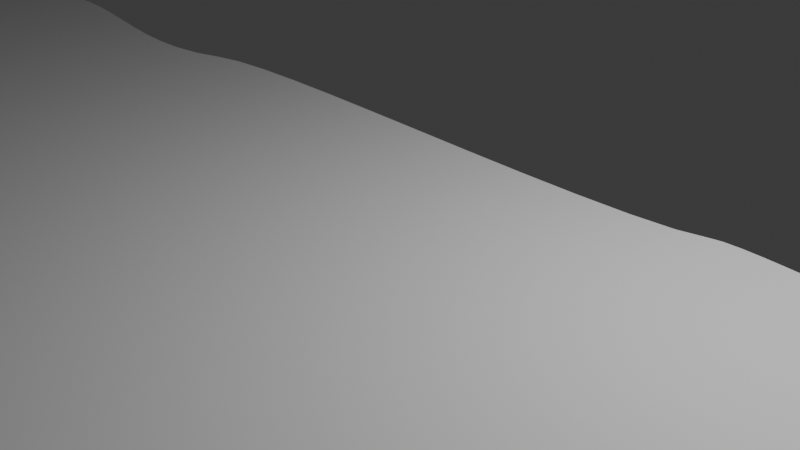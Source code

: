 # Source: ground.blend  (saved by Blender 4.5.88; exported with 4.5.12 LTS)
import bpy
from mathutils import Matrix  # noqa: F401  (used for matrix-valued properties, if any)

bpy.ops.wm.read_factory_settings(use_empty=True)
scene = bpy.context.scene
scene.name = 'Scene'

# ---- collections
col_collection = bpy.data.collections.new('Collection'); scene.collection.children.link(col_collection)

# ---- world
world_world = bpy.data.worlds.new('World'); scene.world = world_world
world_world.use_nodes = True; world_world.node_tree.nodes.clear()
_N = world_world.node_tree.nodes; _L = world_world.node_tree.links
n0 = _N.new('ShaderNodeOutputWorld'); n0.name = 'World Output'; n0.location = (200, 100)
n1 = _N.new('ShaderNodeBackground'); n1.name = 'Background'; n1.location = (-200, 100)
n1.inputs[0].default_value = (0.05088, 0.05088, 0.05088, 1.0)
_L.new(n1.outputs[0], n0.inputs[0])
n0.is_active_output = True
world_world.color = (0.05088, 0.05088, 0.05088)
world_world.sun_shadow_jitter_overblur = 0.0

# ---- cameras
cam_camera = bpy.data.cameras.new('Camera')
cam_camera.clip_end = 100.0
cam_camera.ortho_scale = 7.314

# ---- lights
light_light = bpy.data.lights.new('Light', 'POINT')
light_light.energy = 1000.0
light_light.shadow_soft_size = 0.1

# ---- meshes
me_mesh = bpy.data.meshes.new('Mesh')
me_mesh.from_pydata([(-10.65, 1.6, -0.05), (-10.24, 1.727, -0.05), (-9.824, 1.787, -0.05), (-9.394, 1.794, -0.05), (-8.956, 1.761, -0.05), (-8.512, 1.701, -0.05), (-8.066, 1.628, -0.05), (-7.619, 1.555, -0.05), (-7.175, 1.495, -0.05), (-6.737, 1.462, -0.05), (-6.307, 1.469, -0.05), (-5.887, 1.529, -0.05), (-5.482, 1.656, -0.05), (-5.138, 1.737, -0.05), (-4.621, 1.782, -0.05), (-3.965, 1.797, -0.05), (-3.206, 1.791, -0.05), (-2.378, 1.769, -0.05), (-1.514, 1.741, -0.05), (-0.6514, 1.712, -0.05), (0.1771, 1.691, -0.05), (0.9364, 1.685, -0.05), (1.592, 1.7, -0.05), (2.109, 1.744, -0.05), (2.453, 1.826, -0.05), (2.583, 1.852, -0.05), (2.781, 1.857, -0.05), (3.033, 1.846, -0.05), (3.325, 1.823, -0.05), (3.645, 1.791, -0.05), (3.978, 1.755, -0.05), (4.311, 1.719, -0.05), (4.63, 1.687, -0.05), (4.923, 1.664, -0.05), (5.175, 1.653, -0.05), (5.372, 1.658, -0.05), (5.503, 1.684, -0.05), (5.815, 1.793, -0.05), (6.188, 1.889, -0.05), (6.609, 1.97, -0.05), (7.067, 2.035, -0.05), (7.55, 2.084, -0.05), (8.044, 2.115, -0.05), (8.538, 2.126, -0.05), (9.02, 2.117, -0.05), (9.478, 2.086, -0.05), (9.9, 2.033, -0.05), (10.27, 1.956, -0.05), (10.59, 1.854, -0.05), (10.84, 1.779, -0.05), (11.1, 1.754, -0.05), (11.37, 1.769, -0.05), (11.64, 1.814, -0.05), (11.92, 1.878, -0.05), (12.19, 1.953, -0.05), (12.47, 2.027, -0.05), (12.75, 2.092, -0.05), (13.02, 2.136, -0.05), (13.29, 2.151, -0.05), (13.55, 2.126, -0.05), (13.8, 2.052, -0.05), (14.03, 2.005, -0.05), (14.38, 1.996, -0.05), (14.82, 2.015, -0.05), (15.33, 2.058, -0.05), (15.89, 2.114, -0.05), (16.47, 2.179, -0.05), (17.05, 2.243, -0.05), (17.61, 2.3, -0.05), (18.12, 2.342, -0.05), (18.57, 2.362, -0.05), (18.91, 2.352, -0.05), (19.14, 2.306, -0.05), (19.19, 2.292, -0.05), (19.25, 2.285, -0.05), (19.32, 2.283, -0.05), (19.39, 2.285, -0.05), (19.47, 2.289, -0.05), (19.54, 2.292, -0.05), (19.62, 2.293, -0.05), (19.68, 2.289, -0.05), (19.74, 2.279, -0.05), (19.79, 2.261, -0.05), (19.83, 2.233, -0.05), (19.85, 2.193, -0.05), (19.93, 1.796, -0.05), (20.0, 1.397, -0.05), (20.05, 0.9959, -0.05), (20.09, 0.5923, -0.05), (20.12, 0.1871, -0.05), (20.14, -0.2194, -0.05), (20.15, -0.6268, -0.05), (20.16, -1.035, -0.05), (20.16, -1.443, -0.05), (20.16, -1.851, -0.05), (20.16, -2.258, -0.05), (20.16, -2.664, -0.05), (20.16, -2.77, -0.05), (20.18, -2.891, -0.05), (20.2, -3.024, -0.05), (20.22, -3.166, -0.05), (20.24, -3.312, -0.05), (20.26, -3.458, -0.05), (20.27, -3.601, -0.05), (20.28, -3.737, -0.05), (20.27, -3.862, -0.05), (20.24, -3.972, -0.05), (20.2, -4.064, -0.05), (20.13, -4.132, -0.05), (19.93, -4.239, -0.05), (19.64, -4.335, -0.05), (19.29, -4.421, -0.05), (18.88, -4.498, -0.05), (18.45, -4.568, -0.05), (17.99, -4.63, -0.05), (17.53, -4.687, -0.05), (17.08, -4.74, -0.05), (16.67, -4.788, -0.05), (16.29, -4.834, -0.05), (15.98, -4.879, -0.05), (15.75, -4.923, -0.05), (14.4, -5.149, -0.05), (12.52, -5.326, -0.05), (10.24, -5.46, -0.05), (7.642, -5.554, -0.05), (4.838, -5.613, -0.05), (1.929, -5.642, -0.05), (-0.9826, -5.643, -0.05), (-3.794, -5.623, -0.05), (-6.401, -5.584, -0.05), (-8.703, -5.532, -0.05), (-10.6, -5.47, -0.05), (-11.98, -5.403, -0.05), (-12.48, -5.367, -0.05), (-13.22, -5.308, -0.05), (-14.16, -5.232, -0.05), (-15.23, -5.142, -0.05), (-16.4, -5.045, -0.05), (-17.62, -4.945, -0.05), (-18.84, -4.847, -0.05), (-20.01, -4.755, -0.05), (-21.09, -4.675, -0.05), (-22.02, -4.612, -0.05), (-22.77, -4.571, -0.05), (-23.27, -4.556, -0.05), (-23.33, -4.219, -0.05), (-23.39, -3.799, -0.05), (-23.42, -3.313, -0.05), (-23.45, -2.777, -0.05), (-23.46, -2.209, -0.05), (-23.46, -1.626, -0.05), (-23.44, -1.043, -0.05), (-23.41, -0.4786, -0.05), (-23.36, 0.05092, -0.05), (-23.29, 0.5286, -0.05), (-23.21, 0.9375, -0.05), (-23.1, 1.261, -0.05), (-23.03, 1.401, -0.05), (-22.92, 1.527, -0.05), (-22.8, 1.639, -0.05), (-22.65, 1.734, -0.05), (-22.5, 1.813, -0.05), (-22.33, 1.872, -0.05), (-22.15, 1.912, -0.05), (-21.98, 1.931, -0.05), (-21.81, 1.927, -0.05), (-21.64, 1.9, -0.05), (-21.49, 1.847, -0.05), (-21.35, 1.769, -0.05), (-21.08, 1.623, -0.05), (-20.79, 1.55, -0.05), (-20.48, 1.535, -0.05), (-20.16, 1.567, -0.05), (-19.82, 1.631, -0.05), (-19.49, 1.715, -0.05), (-19.14, 1.803, -0.05), (-18.8, 1.883, -0.05), (-18.46, 1.942, -0.05), (-18.13, 1.966, -0.05), (-17.82, 1.941, -0.05), (-17.51, 1.854, -0.05), (-17.36, 1.819, -0.05), (-17.14, 1.797, -0.05), (-16.85, 1.788, -0.05), (-16.51, 1.786, -0.05), (-16.14, 1.79, -0.05), (-15.76, 1.797, -0.05), (-15.38, 1.804, -0.05), (-15.01, 1.809, -0.05), (-14.67, 1.807, -0.05), (-14.38, 1.797, -0.05), (-14.16, 1.776, -0.05), (-14.01, 1.741, -0.05), (-13.79, 1.66, -0.05), (-13.53, 1.589, -0.05), (-13.25, 1.527, -0.05), (-12.96, 1.477, -0.05), (-12.65, 1.44, -0.05), (-12.33, 1.415, -0.05), (-12.01, 1.405, -0.05), (-11.7, 1.409, -0.05), (-11.41, 1.43, -0.05), (-11.13, 1.468, -0.05), (-10.87, 1.525, -0.05), (-10.65, 1.6, 0.05), (-10.24, 1.727, 0.05), (-9.824, 1.787, 0.05), (-9.394, 1.794, 0.05), (-8.956, 1.761, 0.05), (-8.512, 1.701, 0.05), (-8.066, 1.628, 0.05), (-7.619, 1.555, 0.05), (-7.175, 1.495, 0.05), (-6.737, 1.462, 0.05), (-6.307, 1.469, 0.05), (-5.887, 1.529, 0.05), (-5.482, 1.656, 0.05), (-5.138, 1.737, 0.05), (-4.621, 1.782, 0.05), (-3.965, 1.797, 0.05), (-3.206, 1.791, 0.05), (-2.378, 1.769, 0.05), (-1.514, 1.741, 0.05), (-0.6514, 1.712, 0.05), (0.1771, 1.691, 0.05), (0.9364, 1.685, 0.05), (1.592, 1.7, 0.05), (2.109, 1.744, 0.05), (2.453, 1.826, 0.05), (2.583, 1.852, 0.05), (2.781, 1.857, 0.05), (3.033, 1.846, 0.05), (3.325, 1.823, 0.05), (3.645, 1.791, 0.05), (3.978, 1.755, 0.05), (4.311, 1.719, 0.05), (4.63, 1.687, 0.05), (4.923, 1.664, 0.05), (5.175, 1.653, 0.05), (5.372, 1.658, 0.05), (5.503, 1.684, 0.05), (5.815, 1.793, 0.05), (6.188, 1.889, 0.05), (6.609, 1.97, 0.05), (7.067, 2.035, 0.05), (7.55, 2.084, 0.05), (8.044, 2.115, 0.05), (8.538, 2.126, 0.05), (9.02, 2.117, 0.05), (9.478, 2.086, 0.05), (9.9, 2.033, 0.05), (10.27, 1.956, 0.05), (10.59, 1.854, 0.05), (10.84, 1.779, 0.05), (11.1, 1.754, 0.05), (11.37, 1.769, 0.05), (11.64, 1.814, 0.05), (11.92, 1.878, 0.05), (12.19, 1.953, 0.05), (12.47, 2.027, 0.05), (12.75, 2.092, 0.05), (13.02, 2.136, 0.05), (13.29, 2.151, 0.05), (13.55, 2.126, 0.05), (13.8, 2.052, 0.05), (14.03, 2.005, 0.05), (14.38, 1.996, 0.05), (14.82, 2.015, 0.05), (15.33, 2.058, 0.05), (15.89, 2.114, 0.05), (16.47, 2.179, 0.05), (17.05, 2.243, 0.05), (17.61, 2.3, 0.05), (18.12, 2.342, 0.05), (18.57, 2.362, 0.05), (18.91, 2.352, 0.05), (19.14, 2.306, 0.05), (19.19, 2.292, 0.05), (19.25, 2.285, 0.05), (19.32, 2.283, 0.05), (19.39, 2.285, 0.05), (19.47, 2.289, 0.05), (19.54, 2.292, 0.05), (19.62, 2.293, 0.05), (19.68, 2.289, 0.05), (19.74, 2.279, 0.05), (19.79, 2.261, 0.05), (19.83, 2.233, 0.05), (19.85, 2.193, 0.05), (19.93, 1.796, 0.05), (20.0, 1.397, 0.05), (20.05, 0.9959, 0.05), (20.09, 0.5923, 0.05), (20.12, 0.1871, 0.05), (20.14, -0.2194, 0.05), (20.15, -0.6268, 0.05), (20.16, -1.035, 0.05), (20.16, -1.443, 0.05), (20.16, -1.851, 0.05), (20.16, -2.258, 0.05), (20.16, -2.664, 0.05), (20.16, -2.77, 0.05), (20.18, -2.891, 0.05), (20.2, -3.024, 0.05), (20.22, -3.166, 0.05), (20.24, -3.312, 0.05), (20.26, -3.458, 0.05), (20.27, -3.601, 0.05), (20.28, -3.737, 0.05), (20.27, -3.862, 0.05), (20.24, -3.972, 0.05), (20.2, -4.064, 0.05), (20.13, -4.132, 0.05), (19.93, -4.239, 0.05), (19.64, -4.335, 0.05), (19.29, -4.421, 0.05), (18.88, -4.498, 0.05), (18.45, -4.568, 0.05), (17.99, -4.63, 0.05), (17.53, -4.687, 0.05), (17.08, -4.74, 0.05), (16.67, -4.788, 0.05), (16.29, -4.834, 0.05), (15.98, -4.879, 0.05), (15.75, -4.923, 0.05), (14.4, -5.149, 0.05), (12.52, -5.326, 0.05), (10.24, -5.46, 0.05), (7.642, -5.554, 0.05), (4.838, -5.613, 0.05), (1.929, -5.642, 0.05), (-0.9826, -5.643, 0.05), (-3.794, -5.623, 0.05), (-6.401, -5.584, 0.05), (-8.703, -5.532, 0.05), (-10.6, -5.47, 0.05), (-11.98, -5.403, 0.05), (-12.48, -5.367, 0.05), (-13.22, -5.308, 0.05), (-14.16, -5.232, 0.05), (-15.23, -5.142, 0.05), (-16.4, -5.045, 0.05), (-17.62, -4.945, 0.05), (-18.84, -4.847, 0.05), (-20.01, -4.755, 0.05), (-21.09, -4.675, 0.05), (-22.02, -4.612, 0.05), (-22.77, -4.571, 0.05), (-23.27, -4.556, 0.05), (-23.33, -4.219, 0.05), (-23.39, -3.799, 0.05), (-23.42, -3.313, 0.05), (-23.45, -2.777, 0.05), (-23.46, -2.209, 0.05), (-23.46, -1.626, 0.05), (-23.44, -1.043, 0.05), (-23.41, -0.4786, 0.05), (-23.36, 0.05092, 0.05), (-23.29, 0.5286, 0.05), (-23.21, 0.9375, 0.05), (-23.1, 1.261, 0.05), (-23.03, 1.401, 0.05), (-22.92, 1.527, 0.05), (-22.8, 1.639, 0.05), (-22.65, 1.734, 0.05), (-22.5, 1.813, 0.05), (-22.33, 1.872, 0.05), (-22.15, 1.912, 0.05), (-21.98, 1.931, 0.05), (-21.81, 1.927, 0.05), (-21.64, 1.9, 0.05), (-21.49, 1.847, 0.05), (-21.35, 1.769, 0.05), (-21.08, 1.623, 0.05), (-20.79, 1.55, 0.05), (-20.48, 1.535, 0.05), (-20.16, 1.567, 0.05), (-19.82, 1.631, 0.05), (-19.49, 1.715, 0.05), (-19.14, 1.803, 0.05), (-18.8, 1.883, 0.05), (-18.46, 1.942, 0.05), (-18.13, 1.966, 0.05), (-17.82, 1.941, 0.05), (-17.51, 1.854, 0.05), (-17.36, 1.819, 0.05), (-17.14, 1.797, 0.05), (-16.85, 1.788, 0.05), (-16.51, 1.786, 0.05), (-16.14, 1.79, 0.05), (-15.76, 1.797, 0.05), (-15.38, 1.804, 0.05), (-15.01, 1.809, 0.05), (-14.67, 1.807, 0.05), (-14.38, 1.797, 0.05), (-14.16, 1.776, 0.05), (-14.01, 1.741, 0.05), (-13.79, 1.66, 0.05), (-13.53, 1.589, 0.05), (-13.25, 1.527, 0.05), (-12.96, 1.477, 0.05), (-12.65, 1.44, 0.05), (-12.33, 1.415, 0.05), (-12.01, 1.405, 0.05), (-11.7, 1.409, 0.05), (-11.41, 1.43, 0.05), (-11.13, 1.468, 0.05), (-10.87, 1.525, 0.05)], [], [(0, 1, 2, 3, 4, 5, 6, 7, 8, 9, 10, 11, 12, 13, 14, 15, 16, 17, 18, 19, 20, 21, 22, 23, 24, 25, 26, 27, 28, 29, 30, 31, 32, 33, 34, 35, 36, 37, 38, 39, 40, 41, 42, 43, 44, 45, 46, 47, 48, 49, 50, 51, 52, 53, 54, 55, 56, 57, 58, 59, 60, 61, 62, 63, 64, 65, 66, 67, 68, 69, 70, 71, 72, 73, 74, 75, 76, 77, 78, 79, 80, 81, 82, 83, 84, 85, 86, 87, 88, 89, 90, 91, 92, 93, 94, 95, 96, 97, 98, 99, 100, 101, 102, 103, 104, 105, 106, 107, 108, 109, 110, 111, 112, 113, 114, 115, 116, 117, 118, 119, 120, 121, 122, 123, 124, 125, 126, 127, 128, 129, 130, 131, 132, 133, 134, 135, 136, 137, 138, 139, 140, 141, 142, 143, 144, 145, 146, 147, 148, 149, 150, 151, 152, 153, 154, 155, 156, 157, 158, 159, 160, 161, 162, 163, 164, 165, 166, 167, 168, 169, 170, 171, 172, 173, 174, 175, 176, 177, 178, 179, 180, 181, 182, 183, 184, 185, 186, 187, 188, 189, 190, 191, 192, 193, 194, 195, 196, 197, 198, 199, 200, 201, 202, 203), (204, 407, 406, 405, 404, 403, 402, 401, 400, 399, 398, 397, 396, 395, 394, 393, 392, 391, 390, 389, 388, 387, 386, 385, 384, 383, 382, 381, 380, 379, 378, 377, 376, 375, 374, 373, 372, 371, 370, 369, 368, 367, 366, 365, 364, 363, 362, 361, 360, 359, 358, 357, 356, 355, 354, 353, 352, 351, 350, 349, 348, 347, 346, 345, 344, 343, 342, 341, 340, 339, 338, 337, 336, 335, 334, 333, 332, 331, 330, 329, 328, 327, 326, 325, 324, 323, 322, 321, 320, 319, 318, 317, 316, 315, 314, 313, 312, 311, 310, 309, 308, 307, 306, 305, 304, 303, 302, 301, 300, 299, 298, 297, 296, 295, 294, 293, 292, 291, 290, 289, 288, 287, 286, 285, 284, 283, 282, 281, 280, 279, 278, 277, 276, 275, 274, 273, 272, 271, 270, 269, 268, 267, 266, 265, 264, 263, 262, 261, 260, 259, 258, 257, 256, 255, 254, 253, 252, 251, 250, 249, 248, 247, 246, 245, 244, 243, 242, 241, 240, 239, 238, 237, 236, 235, 234, 233, 232, 231, 230, 229, 228, 227, 226, 225, 224, 223, 222, 221, 220, 219, 218, 217, 216, 215, 214, 213, 212, 211, 210, 209, 208, 207, 206, 205), (156, 155, 359, 360), (52, 51, 255, 256), (157, 156, 360, 361), (53, 52, 256, 257), (158, 157, 361, 362), (54, 53, 257, 258), (159, 158, 362, 363), (55, 54, 258, 259), (160, 159, 363, 364), (56, 55, 259, 260), (161, 160, 364, 365), (57, 56, 260, 261), (162, 161, 365, 366), (58, 57, 261, 262), (163, 162, 366, 367), (59, 58, 262, 263), (164, 163, 367, 368), (60, 59, 263, 264), (165, 164, 368, 369), (61, 60, 264, 265), (166, 165, 369, 370), (62, 61, 265, 266), (167, 166, 370, 371), (63, 62, 266, 267), (168, 167, 371, 372), (64, 63, 267, 268), (169, 168, 372, 373), (65, 64, 268, 269), (170, 169, 373, 374), (66, 65, 269, 270), (171, 170, 374, 375), (67, 66, 270, 271), (172, 171, 375, 376), (68, 67, 271, 272), (173, 172, 376, 377), (69, 68, 272, 273), (174, 173, 377, 378), (70, 69, 273, 274), (175, 174, 378, 379), (71, 70, 274, 275), (176, 175, 379, 380), (72, 71, 275, 276), (177, 176, 380, 381), (73, 72, 276, 277), (178, 177, 381, 382), (74, 73, 277, 278), (179, 178, 382, 383), (75, 74, 278, 279), (180, 179, 383, 384), (76, 75, 279, 280), (181, 180, 384, 385), (77, 76, 280, 281), (182, 181, 385, 386), (78, 77, 281, 282), (183, 182, 386, 387), (79, 78, 282, 283), (184, 183, 387, 388), (80, 79, 283, 284), (185, 184, 388, 389), (81, 80, 284, 285), (186, 185, 389, 390), (82, 81, 285, 286), (187, 186, 390, 391), (83, 82, 286, 287), (188, 187, 391, 392), (84, 83, 287, 288), (189, 188, 392, 393), (85, 84, 288, 289), (190, 189, 393, 394), (86, 85, 289, 290), (191, 190, 394, 395), (87, 86, 290, 291), (192, 191, 395, 396), (88, 87, 291, 292), (193, 192, 396, 397), (89, 88, 292, 293), (194, 193, 397, 398), (90, 89, 293, 294), (195, 194, 398, 399), (91, 90, 294, 295), (196, 195, 399, 400), (92, 91, 295, 296), (197, 196, 400, 401), (93, 92, 296, 297), (198, 197, 401, 402), (94, 93, 297, 298), (199, 198, 402, 403), (95, 94, 298, 299), (200, 199, 403, 404), (96, 95, 299, 300), (201, 200, 404, 405), (97, 96, 300, 301), (202, 201, 405, 406), (98, 97, 301, 302), (203, 202, 406, 407), (99, 98, 302, 303), (0, 203, 407, 204), (100, 99, 303, 304), (101, 100, 304, 305), (102, 101, 305, 306), (103, 102, 306, 307), (104, 103, 307, 308), (105, 104, 308, 309), (1, 0, 204, 205), (106, 105, 309, 310), (2, 1, 205, 206), (107, 106, 310, 311), (3, 2, 206, 207), (108, 107, 311, 312), (4, 3, 207, 208), (109, 108, 312, 313), (5, 4, 208, 209), (110, 109, 313, 314), (6, 5, 209, 210), (111, 110, 314, 315), (7, 6, 210, 211), (112, 111, 315, 316), (8, 7, 211, 212), (113, 112, 316, 317), (9, 8, 212, 213), (114, 113, 317, 318), (10, 9, 213, 214), (115, 114, 318, 319), (11, 10, 214, 215), (116, 115, 319, 320), (12, 11, 215, 216), (117, 116, 320, 321), (13, 12, 216, 217), (118, 117, 321, 322), (14, 13, 217, 218), (119, 118, 322, 323), (15, 14, 218, 219), (120, 119, 323, 324), (16, 15, 219, 220), (121, 120, 324, 325), (17, 16, 220, 221), (122, 121, 325, 326), (18, 17, 221, 222), (123, 122, 326, 327), (19, 18, 222, 223), (124, 123, 327, 328), (20, 19, 223, 224), (125, 124, 328, 329), (21, 20, 224, 225), (126, 125, 329, 330), (22, 21, 225, 226), (127, 126, 330, 331), (23, 22, 226, 227), (128, 127, 331, 332), (24, 23, 227, 228), (129, 128, 332, 333), (25, 24, 228, 229), (130, 129, 333, 334), (26, 25, 229, 230), (131, 130, 334, 335), (27, 26, 230, 231), (132, 131, 335, 336), (28, 27, 231, 232), (133, 132, 336, 337), (29, 28, 232, 233), (134, 133, 337, 338), (30, 29, 233, 234), (135, 134, 338, 339), (31, 30, 234, 235), (136, 135, 339, 340), (32, 31, 235, 236), (137, 136, 340, 341), (33, 32, 236, 237), (138, 137, 341, 342), (34, 33, 237, 238), (139, 138, 342, 343), (35, 34, 238, 239), (140, 139, 343, 344), (36, 35, 239, 240), (141, 140, 344, 345), (37, 36, 240, 241), (142, 141, 345, 346), (38, 37, 241, 242), (143, 142, 346, 347), (39, 38, 242, 243), (144, 143, 347, 348), (40, 39, 243, 244), (145, 144, 348, 349), (41, 40, 244, 245), (146, 145, 349, 350), (42, 41, 245, 246), (147, 146, 350, 351), (43, 42, 246, 247), (148, 147, 351, 352), (44, 43, 247, 248), (149, 148, 352, 353), (45, 44, 248, 249), (150, 149, 353, 354), (46, 45, 249, 250), (151, 150, 354, 355), (47, 46, 250, 251), (152, 151, 355, 356), (48, 47, 251, 252), (153, 152, 356, 357), (49, 48, 252, 253), (154, 153, 357, 358), (50, 49, 253, 254), (155, 154, 358, 359), (51, 50, 254, 255)])
me_mesh.update()

# ---- objects
ob_light = bpy.data.objects.new('Light', light_light)
ob_camera = bpy.data.objects.new('Camera', cam_camera)
ob_empty = bpy.data.objects.new('Empty', None)
ob_b_ziercurve = bpy.data.objects.new('BézierCurve', me_mesh)

# ---- transforms, parenting, visibility, modifiers, constraints
ob_light.location = (4.076, 1.005, 5.904)
ob_light.rotation_euler = (0.6503, 0.05522, 1.866)
ob_light.lock_rotations_4d = False
ob_light.empty_display_type = 'ARROWS'
ob_light.color = (0.0, 0.0, 0.0, 0.0)
ob_light.lineart.crease_threshold = 0.0
ob_camera.location = (7.359, -6.926, 4.958)
ob_camera.rotation_euler = (1.109, 0.0, 0.8149)
ob_camera.lock_rotations_4d = False
ob_camera.empty_display_type = 'ARROWS'
ob_camera.color = (0.0, 0.0, 0.0, 0.0)
ob_camera.display_type = 'WIRE'
ob_camera.lineart.crease_threshold = 0.0
ob_empty.location = (0.0, 0.0, 0.0)
ob_empty.scale = (4.0, 4.0, 4.0)
ob_empty.empty_display_type = 'IMAGE'
ob_empty.empty_display_size = 5.0
ob_b_ziercurve.location = (-4.722e-06, -4.21e-07, -1.338e-07)

# ---- collection membership
col_collection.objects.link(ob_light)
col_collection.objects.link(ob_camera)
col_collection.objects.link(ob_empty)
col_collection.objects.link(ob_b_ziercurve)

# ---- scene / render settings (as saved in the file)
scene.camera = ob_camera
scene.frame_start = 1; scene.frame_end = 250; scene.frame_set(1)
scene.render.engine = 'BLENDER_EEVEE_NEXT'
bpy.context.view_layer.update()
